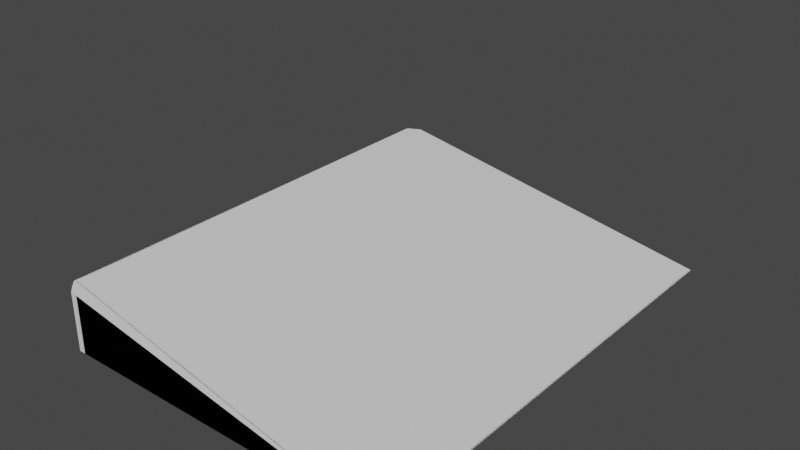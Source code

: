 # Source: slope.blend  (saved by Blender 3.6.11; exported with 4.5.12 LTS)
import bpy
from mathutils import Matrix  # noqa: F401  (used for matrix-valued properties, if any)

bpy.ops.wm.read_factory_settings(use_empty=True)
scene = bpy.context.scene
scene.name = 'Scene'

# ---- collections
col_slope1 = bpy.data.collections.new('Slope1'); scene.collection.children.link(col_slope1)
col_slope2 = bpy.data.collections.new('Slope2'); scene.collection.children.link(col_slope2)

# ---- materials (node trees are filled in below, after node groups)
mat_material = bpy.data.materials.new('Material')
mat_material.alpha_threshold = 0.0
mat_material.use_transparent_shadow = False
mat_material.roughness = 0.5
mat_material.line_color = (0.0, 0.0, 0.0, 1.0)

# ---- node groups
ng_auto_smooth = bpy.data.node_groups.new('Auto Smooth', 'GeometryNodeTree')
_s = ng_auto_smooth.interface.new_socket(name='Geometry', in_out='OUTPUT', socket_type='NodeSocketGeometry')
_s = ng_auto_smooth.interface.new_socket(name='Geometry', in_out='INPUT', socket_type='NodeSocketGeometry')
_s = ng_auto_smooth.interface.new_socket(name='Angle', in_out='INPUT', socket_type='NodeSocketFloat')
_s.subtype = 'ANGLE'
_s.min_value = 0.0
_s.max_value = 3.142
ng_auto_smooth.is_modifier = True
_N = ng_auto_smooth.nodes; _L = ng_auto_smooth.links
n0 = _N.new('NodeGroupOutput'); n0.name = 'Group Output'; n0.location = (480, -100)
n1 = _N.new('NodeGroupInput'); n1.name = 'Group Input'; n1.location = (-420, -300)
n2 = _N.new('NodeGroupInput'); n2.name = 'Group Input.001'; n2.location = (-60, -100)
n3 = _N.new('GeometryNodeSetShadeSmooth'); n3.name = 'Set Shade Smooth'; n3.location = (120, -100)
n3.domain = 'EDGE'
n4 = _N.new('GeometryNodeSetShadeSmooth'); n4.name = 'Set Shade Smooth.001'; n4.location = (300, -100)
n5 = _N.new('GeometryNodeInputMeshEdgeAngle'); n5.name = 'Edge Angle'; n5.location = (-420, -220)
n6 = _N.new('GeometryNodeInputEdgeSmooth'); n6.name = 'Is Edge Smooth'; n6.location = (-60, -160)
n7 = _N.new('GeometryNodeInputShadeSmooth'); n7.name = 'Is Face Smooth'; n7.location = (-240, -340)
n8 = _N.new('FunctionNodeBooleanMath'); n8.name = 'Boolean Math'; n8.location = (-60, -220)
n9 = _N.new('FunctionNodeCompare'); n9.name = 'Compare'; n9.location = (-240, -180)
n9.operation = 'LESS_EQUAL'
_L.new(n5.outputs[0], n9.inputs[0])
_L.new(n4.outputs[0], n0.inputs[0])
_L.new(n1.outputs[1], n9.inputs[1])
_L.new(n9.outputs[0], n8.inputs[0])
_L.new(n7.outputs[0], n8.inputs[1])
_L.new(n2.outputs[0], n3.inputs[0])
_L.new(n6.outputs[0], n3.inputs[1])
_L.new(n3.outputs[0], n4.inputs[0])
_L.new(n8.outputs[0], n3.inputs[2])
n0.is_active_output = True

# ---- material node trees
mat_material.use_nodes = True; mat_material.node_tree.nodes.clear()
_N = mat_material.node_tree.nodes; _L = mat_material.node_tree.links
n0 = _N.new('ShaderNodeOutputMaterial'); n0.name = 'Material Output'; n0.location = (300, 300)
n1 = _N.new('ShaderNodeBsdfPrincipled'); n1.name = 'Principled BSDF'; n1.location = (10, 300)
n1.distribution = 'GGX'
n1.subsurface_method = 'RANDOM_WALK_SKIN'
n1.inputs[3].default_value = 1.45
n1.inputs[27].default_value = (0.0, 0.0, 0.0, 1.0)
n1.inputs[28].default_value = 1.0
_L.new(n1.outputs[0], n0.inputs[0])
n0.is_active_output = True

# ---- world
world_world = bpy.data.worlds.new('World'); scene.world = world_world
world_world.use_nodes = True; world_world.node_tree.nodes.clear()
_N = world_world.node_tree.nodes; _L = world_world.node_tree.links
n0 = _N.new('ShaderNodeOutputWorld'); n0.name = 'World Output'; n0.location = (300, 300)
n1 = _N.new('ShaderNodeBackground'); n1.name = 'Background'; n1.location = (10, 300)
n1.inputs[0].default_value = (0.05088, 0.05088, 0.05088, 1.0)
_L.new(n1.outputs[0], n0.inputs[0])
n0.is_active_output = True
world_world.color = (0.05088, 0.05088, 0.05088)
world_world.use_sun_shadow = False
world_world.sun_shadow_jitter_overblur = 0.0

# ---- meshes
me_cube = bpy.data.meshes.new('Cube')
me_cube.from_pydata([(0.3552, 0.2, 0.0), (0.3552, -0.2, 0.0), (-0.2264, 0.2, 0.279), (-0.2448, 0.1816, 0.2878), (-0.2448, 0.1816, 0.0), (-0.2264, 0.2, 0.0), (-0.2448, -0.1816, 0.2878), (-0.2264, -0.2, 0.279), (-0.2264, -0.2, 0.0), (-0.2448, -0.1816, 0.0)], [], [(4, 5, 0, 1, 8, 9), (0, 2, 3, 6, 7, 1), (1, 7, 8), (9, 6, 3, 4), (8, 7, 6, 9), (2, 5, 4, 3), (5, 2, 0)])
_uv = me_cube.uv_layers.new(name='UVMap')
_uv.uv.foreach_set('vector', [0.125, 0.5115, 0.1327, 0.5, 0.375, 0.5, 0.375, 0.75, 0.1327, 0.75, 0.125, 0.7385, 0.375, 0.5, 0.8662, 0.5, 0.8817, 0.5115, 0.8817, 0.7385, 0.8662, 0.75, 0.375, 0.75, 0.375, 0.75, 0.654, 0.9923, 0.375, 0.9923, 0.375, 0.01149, 0.6628, 0.01149, 0.6628, 0.2385, 0.375, 0.2385, 0.375, 0.9923, 0.654, 0.9923, 0.6628, 1.0, 0.375, 1.0, 0.654, 0.2577, 0.375, 0.2577, 0.375, 0.2385, 0.6628, 0.2385, 0.375, 0.2577, 0.654, 0.2577, 0.375, 0.5])
me_cube.materials.append(mat_material)
me_cube.use_mirror_vertex_groups = False
me_cube.update()
me_cube_001 = bpy.data.meshes.new('Cube.001')
me_cube_001.from_pydata([(0.3552, 0.2, 0.0), (0.3552, -0.2, 0.0), (-0.2149, 0.2, 0.2735), (-0.2448, 0.1701, 0.2878), (-0.2263, 0.1977, 0.279), (-0.236, 0.1913, 0.2836), (-0.2425, 0.1816, 0.2867), (-0.2448, 0.1701, 0.0), (-0.2149, 0.2, 0.0), (-0.2425, 0.1816, 0.0), (-0.236, 0.1913, 0.0), (-0.2263, 0.1977, 0.0), (-0.2448, -0.1701, 0.2878), (-0.2149, -0.2, 0.2735), (-0.2425, -0.1816, 0.2867), (-0.236, -0.1913, 0.2836), (-0.2263, -0.1977, 0.279), (-0.2149, -0.2, 0.0), (-0.2448, -0.1701, 0.0), (-0.2263, -0.1977, 0.0), (-0.236, -0.1913, 0.0), (-0.2425, -0.1816, 0.0)], [], [(7, 9, 10, 11, 8, 0, 1, 17, 19, 20, 21, 18), (0, 2, 4, 5, 6, 3, 12, 14, 15, 16, 13, 1), (1, 13, 17), (18, 12, 3, 7), (17, 13, 16, 19), (19, 16, 15, 20), (20, 15, 14, 21), (21, 14, 12, 18), (2, 8, 11, 4), (4, 11, 10, 5), (5, 10, 9, 6), (6, 9, 7, 3), (8, 2, 0)])
me_cube_001.polygons.foreach_set('use_smooth', [True] * 13)
_uv = me_cube_001.uv_layers.new(name='UVMap')
_uv.uv.foreach_set('vector', [0.125, 0.5187, 0.1259, 0.5115, 0.1286, 0.5055, 0.1327, 0.5014, 0.1374, 0.5, 0.375, 0.5, 0.375, 0.75, 0.1374, 0.75, 0.1327, 0.7486, 0.1286, 0.7445, 0.1259, 0.7385, 0.125, 0.7313, 0.375, 0.5, 0.8565, 0.5, 0.8661, 0.5014, 0.8743, 0.5055, 0.8798, 0.5115, 0.8817, 0.5187, 0.8817, 0.7313, 0.8798, 0.7385, 0.8743, 0.7445, 0.8661, 0.7486, 0.8565, 0.75, 0.375, 0.75, 0.375, 0.75, 0.6485, 0.9876, 0.375, 0.9876, 0.375, 0.01867, 0.6628, 0.01867, 0.6628, 0.2313, 0.375, 0.2313, 0.375, 0.9876, 0.6485, 0.9876, 0.654, 0.9923, 0.375, 0.9923, 0.375, 0.9923, 0.654, 0.9923, 0.6586, 1.0, 0.375, 1.0, 0.375, 0.0, 0.6586, 0.0, 0.6617, 0.01152, 0.375, 0.01152, 0.375, 0.01152, 0.6617, 0.01152, 0.6628, 0.01867, 0.375, 0.01867, 0.6485, 0.2624, 0.375, 0.2624, 0.375, 0.2577, 0.654, 0.2577, 0.654, 0.2577, 0.375, 0.2577, 0.375, 0.25, 0.6586, 0.25, 0.6586, 0.25, 0.375, 0.25, 0.375, 0.2385, 0.6617, 0.2385, 0.6617, 0.2385, 0.375, 0.2385, 0.375, 0.2313, 0.6628, 0.2313, 0.375, 0.2624, 0.6485, 0.2624, 0.375, 0.5])
me_cube_001.materials.append(mat_material)
me_cube_001.use_mirror_vertex_groups = False
me_cube_001.update()
me_cube_002 = bpy.data.meshes.new('Cube.002')
me_cube_002.from_pydata([(0.3552, 0.4, 0.0), (0.3552, -0.4, 0.0), (-0.2264, 0.4, 0.1012), (-0.2448, 0.3816, 0.1044), (-0.2448, 0.3816, 0.0), (-0.2264, 0.4, 0.0), (-0.2448, -0.3816, 0.1044), (-0.2264, -0.4, 0.1012), (-0.2264, -0.4, 0.0), (-0.2448, -0.3816, 0.0)], [], [(4, 5, 0, 1, 8, 9), (0, 2, 3, 6, 7, 1), (1, 7, 8), (9, 6, 3, 4), (8, 7, 6, 9), (2, 5, 4, 3), (5, 2, 0)])
_uv = me_cube_002.uv_layers.new(name='UVMap')
_uv.uv.foreach_set('vector', [0.125, 0.5115, 0.1327, 0.5, 0.375, 0.5, 0.375, 0.75, 0.1327, 0.75, 0.125, 0.7385, 0.375, 0.5, 0.8662, 0.5, 0.8817, 0.5115, 0.8817, 0.7385, 0.8662, 0.75, 0.375, 0.75, 0.375, 0.75, 0.654, 0.9923, 0.375, 0.9923, 0.375, 0.01149, 0.6628, 0.01149, 0.6628, 0.2385, 0.375, 0.2385, 0.375, 0.9923, 0.654, 0.9923, 0.6628, 1.0, 0.375, 1.0, 0.654, 0.2577, 0.375, 0.2577, 0.375, 0.2385, 0.6628, 0.2385, 0.375, 0.2577, 0.654, 0.2577, 0.375, 0.5])
me_cube_002.materials.append(mat_material)
me_cube_002.use_mirror_vertex_groups = False
me_cube_002.update()
me_cube_003 = bpy.data.meshes.new('Cube.003')
me_cube_003.from_pydata([(0.3552, 0.4, 0.0), (0.3552, -0.4, 0.0), (-0.2149, 0.4, 0.09917), (-0.2448, 0.3701, 0.1044), (-0.2263, 0.3977, 0.1012), (-0.236, 0.3913, 0.1028), (-0.2425, 0.3816, 0.104), (-0.2448, 0.3701, 0.0), (-0.2149, 0.4, 0.0), (-0.2425, 0.3816, 0.0), (-0.236, 0.3913, 0.0), (-0.2263, 0.3977, 0.0), (-0.2448, -0.3701, 0.1044), (-0.2149, -0.4, 0.09917), (-0.2425, -0.3816, 0.104), (-0.236, -0.3913, 0.1028), (-0.2263, -0.3977, 0.1012), (-0.2149, -0.4, 0.0), (-0.2448, -0.3701, 0.0), (-0.2263, -0.3977, 0.0), (-0.236, -0.3913, 0.0), (-0.2425, -0.3816, 0.0)], [], [(7, 9, 10, 11, 8, 0, 1, 17, 19, 20, 21, 18), (0, 2, 4, 5, 6, 3, 12, 14, 15, 16, 13, 1), (1, 13, 17), (18, 12, 3, 7), (17, 13, 16, 19), (19, 16, 15, 20), (20, 15, 14, 21), (21, 14, 12, 18), (2, 8, 11, 4), (4, 11, 10, 5), (5, 10, 9, 6), (6, 9, 7, 3), (8, 2, 0)])
me_cube_003.polygons.foreach_set('use_smooth', [True] * 13)
_uv = me_cube_003.uv_layers.new(name='UVMap')
_uv.uv.foreach_set('vector', [0.125, 0.5187, 0.1259, 0.5115, 0.1286, 0.5055, 0.1327, 0.5014, 0.1374, 0.5, 0.375, 0.5, 0.375, 0.75, 0.1374, 0.75, 0.1327, 0.7486, 0.1286, 0.7445, 0.1259, 0.7385, 0.125, 0.7313, 0.375, 0.5, 0.8565, 0.5, 0.8661, 0.5014, 0.8743, 0.5055, 0.8798, 0.5115, 0.8817, 0.5187, 0.8817, 0.7313, 0.8798, 0.7385, 0.8743, 0.7445, 0.8661, 0.7486, 0.8565, 0.75, 0.375, 0.75, 0.375, 0.75, 0.6485, 0.9876, 0.375, 0.9876, 0.375, 0.01867, 0.6628, 0.01867, 0.6628, 0.2313, 0.375, 0.2313, 0.375, 0.9876, 0.6485, 0.9876, 0.654, 0.9923, 0.375, 0.9923, 0.375, 0.9923, 0.654, 0.9923, 0.6586, 1.0, 0.375, 1.0, 0.375, 0.0, 0.6586, 0.0, 0.6617, 0.01152, 0.375, 0.01152, 0.375, 0.01152, 0.6617, 0.01152, 0.6628, 0.01867, 0.375, 0.01867, 0.6485, 0.2624, 0.375, 0.2624, 0.375, 0.2577, 0.654, 0.2577, 0.654, 0.2577, 0.375, 0.2577, 0.375, 0.25, 0.6586, 0.25, 0.6586, 0.25, 0.375, 0.25, 0.375, 0.2385, 0.6617, 0.2385, 0.6617, 0.2385, 0.375, 0.2385, 0.375, 0.2313, 0.6628, 0.2313, 0.375, 0.2624, 0.6485, 0.2624, 0.375, 0.5])
me_cube_003.materials.append(mat_material)
me_cube_003.use_mirror_vertex_groups = False
me_cube_003.update()

# ---- objects
ob_collision = bpy.data.objects.new('Collision', me_cube)
ob_visual = bpy.data.objects.new('Visual', me_cube_001)
ob_slope2collision = bpy.data.objects.new('Slope2Collision', me_cube_002)
ob_slope2visual = bpy.data.objects.new('Slope2Visual', me_cube_003)

# ---- transforms, parenting, visibility, modifiers, constraints
ob_collision.location = (0.0, 0.0, 0.0)
ob_collision.lock_rotations_4d = False
ob_collision.empty_display_type = 'ARROWS'
ob_collision.display_type = 'WIRE'
ob_collision.lineart.crease_threshold = 0.0
ob_visual.location = (0.0, 0.0, 0.0)
ob_visual.lock_rotations_4d = False
ob_visual.empty_display_type = 'ARROWS'
ob_visual.display_type = 'SOLID'
ob_visual.lineart.crease_threshold = 0.0
_m = ob_visual.modifiers.new('Auto Smooth', 'NODES')
_m.node_group = ng_auto_smooth
_gi = [s.identifier for s in ng_auto_smooth.interface.items_tree if s.item_type == 'SOCKET' and s.in_out == 'INPUT']
_m[_gi[1]] = 0.5236  # Angle
ob_slope2collision.location = (0.0, 0.0, 0.0)
ob_slope2collision.lock_rotations_4d = False
ob_slope2collision.empty_display_type = 'ARROWS'
ob_slope2collision.display_type = 'WIRE'
ob_slope2collision.lineart.crease_threshold = 0.0
ob_slope2visual.location = (0.0, 0.0, 0.0)
ob_slope2visual.lock_rotations_4d = False
ob_slope2visual.empty_display_type = 'ARROWS'
ob_slope2visual.display_type = 'SOLID'
ob_slope2visual.lineart.crease_threshold = 0.0
_m = ob_slope2visual.modifiers.new('Auto Smooth', 'NODES')
_m.node_group = ng_auto_smooth
_gi = [s.identifier for s in ng_auto_smooth.interface.items_tree if s.item_type == 'SOCKET' and s.in_out == 'INPUT']
_m[_gi[1]] = 0.5236  # Angle

# ---- collection membership
col_slope1.objects.link(ob_collision)
col_slope1.objects.link(ob_visual)
col_slope2.objects.link(ob_slope2collision)
col_slope2.objects.link(ob_slope2visual)
def _layer_coll(name, lc=None):
    lc = lc or bpy.context.view_layer.layer_collection
    for c in lc.children:
        if c.name == name: return c
        r = _layer_coll(name, c)
        if r: return r
_layer_coll('Slope1').exclude = True

# ---- scene / render settings (as saved in the file)
scene.frame_start = 1; scene.frame_end = 250; scene.frame_set(1)
scene.render.engine = 'BLENDER_EEVEE_NEXT'
scene.cycles.sampling_pattern = 'TABULATED_SOBOL'
scene.view_settings.view_transform = 'Filmic'
bpy.context.view_layer.update()

# ---- added for rendering (the .blend has no active camera and no usable light): camera, sun
cam_auto = bpy.data.cameras.new('AutoCamera')
cam_auto.lens = 50.0
cam_auto.sensor_width = 36.0
cam_auto.clip_end = 1000.0
ob_auto_camera = bpy.data.objects.new('AutoCamera', cam_auto)
scene.collection.objects.link(ob_auto_camera)
ob_auto_camera.location = (1.01803, -1.15534, 0.914134)
ob_auto_camera.rotation_euler = (1.09748, -7.21219e-08, 0.694738)
scene.camera = ob_auto_camera
light_auto_sun = bpy.data.lights.new('AutoSun', 'SUN')
light_auto_sun.energy = 3.0
light_auto_sun.angle = 0.0523599
ob_auto_sun = bpy.data.objects.new('AutoSun', light_auto_sun)
scene.collection.objects.link(ob_auto_sun)
ob_auto_sun.rotation_euler = (0.872665, 0.174533, 0.523599)
bpy.context.view_layer.update()

